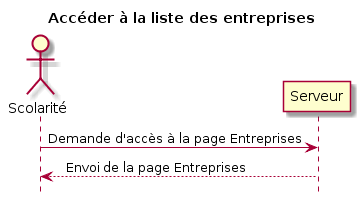

The diagram above was rendered by PlantUML. Its source (embedded in the PNG):
@startuml
title Accéder à la liste des entreprises


actor Scolarité

Scolarité  -> Serveur: Demande d'accès à la page Entreprises
Serveur --> Scolarité : Envois de la page Entreprises

hide footbox
@enduml